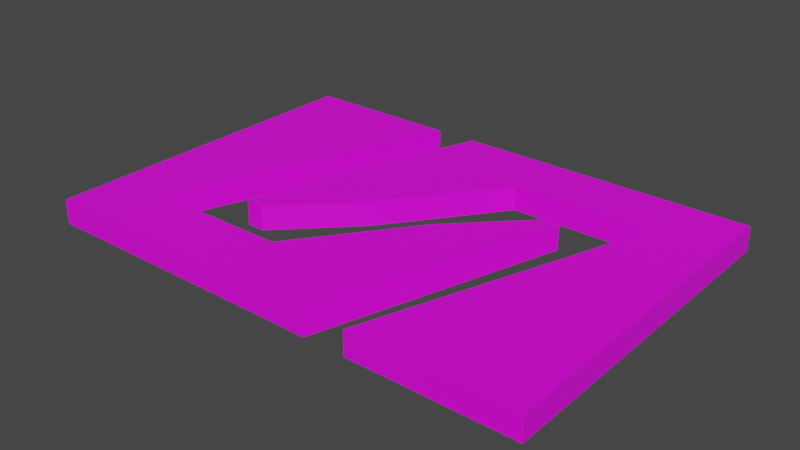 # Source: mdl_NPathRightEnter_NPathLeftExit.blend  (saved by Blender 2.82.7; exported with 4.5.12 LTS)
import bpy
from mathutils import Matrix  # noqa: F401  (used for matrix-valued properties, if any)

bpy.ops.wm.read_factory_settings(use_empty=True)
scene = bpy.context.scene
scene.name = 'Scene'

# ---- collections
col_collection = bpy.data.collections.new('Collection'); scene.collection.children.link(col_collection)

# ---- images (referenced by path relative to the original .blend; pixels are not part of the script)
import os
ASSET_DIR = os.environ.get("B2B_ASSET_DIR", "")  # directory of the original .blend (textures are referenced by path, not embedded)
HERE = os.path.dirname(os.path.abspath(__file__))  # packed textures are extracted next to this script under _unpacked/

def load_image(name, relpath, width, height, colorspace="sRGB"):
    """Load a texture the original file referenced (path relative to the .blend, or extracted next to this script)."""
    p = next((c for c in (os.path.join(HERE, relpath), os.path.join(ASSET_DIR, relpath)) if relpath and os.path.exists(c)), "")
    if p:
        img = bpy.data.images.load(p, check_existing=True)
        img.name = name
    else:  # same state as the original file: an image datablock whose file is absent (Cycles renders it pink)
        img = bpy.data.images.new(name, width, height)
        img.source = "FILE"
        img.filepath = "//" + (relpath or name)
    img.colorspace_settings.name = colorspace
    return img
img_uvmap_npathrightenter_npathleftexit = load_image('uvMap_NPathRightEnter_NPathLeftExit', '', 1024, 1024, 'sRGB')

# ---- materials (node trees are filled in below, after node groups)
mat_material_002 = bpy.data.materials.new('Material.002')
mat_material_002.use_transparent_shadow = False

# ---- material node trees
mat_material_002.use_nodes = True; mat_material_002.node_tree.nodes.clear()
_N = mat_material_002.node_tree.nodes; _L = mat_material_002.node_tree.links
n0 = _N.new('ShaderNodeOutputMaterial'); n0.name = 'Material Output'; n0.location = (300, 300)
n1 = _N.new('ShaderNodeBsdfPrincipled'); n1.name = 'Principled BSDF'; n1.location = (10, 300)
n1.distribution = 'GGX'
n1.subsurface_method = 'BURLEY'
n1.inputs[3].default_value = 1.45
n1.inputs[27].default_value = (0.0, 0.0, 0.0, 1.0)
n1.inputs[28].default_value = 1.0
n2 = _N.new('ShaderNodeTexImage'); n2.name = 'Image Texture'; n2.location = (-288, 225)
n2.image = img_uvmap_npathrightenter_npathleftexit
_L.new(n1.outputs[0], n0.inputs[0])
_L.new(n2.outputs[0], n1.inputs[0])
n0.is_active_output = True

# ---- world
world_world = bpy.data.worlds.new('World'); scene.world = world_world
world_world.use_nodes = True; world_world.node_tree.nodes.clear()
_N = world_world.node_tree.nodes; _L = world_world.node_tree.links
n0 = _N.new('ShaderNodeOutputWorld'); n0.name = 'World Output'; n0.location = (300, 300)
n1 = _N.new('ShaderNodeBackground'); n1.name = 'Background'; n1.location = (10, 300)
n1.inputs[0].default_value = (0.05088, 0.05088, 0.05088, 1.0)
_L.new(n1.outputs[0], n0.inputs[0])
n0.is_active_output = True
world_world.color = (0.05088, 0.05088, 0.05088)
world_world.use_sun_shadow = False
world_world.sun_shadow_jitter_overblur = 0.0

# ---- meshes
me_cube_003 = bpy.data.meshes.new('Cube.003')
me_cube_003.from_pydata([(-14.4, -10.0, -0.7), (-14.4, -10.0, 0.7), (-14.4, 10.0, -0.7), (-14.4, 10.0, 0.7), (14.4, -10.0, -0.7), (14.4, -10.0, 0.7), (14.4, 10.0, -0.7), (14.4, 10.0, 0.7), (-2.8, 10.0, 0.7), (-2.8, 10.0, -0.7), (-5.6, 1.988, 0.7), (-5.6, 1.988, -0.7), (-5.2, 10.0, 0.7), (-5.2, 10.0, -0.7), (10.74, 6.4, 0.7), (10.74, 6.4, -0.7), (2.746, 6.4, 0.7), (2.746, 6.4, -0.7), (-2.0, 0.0, 0.7), (-2.0, 0.0, -0.7), (2.0, 0.0, 0.7), (2.0, 0.0, -0.7), (5.2, -10.0, 0.7), (5.2, -10.0, -0.7), (7.0, 4.0, 0.7), (7.0, 4.0, -0.7), (2.8, -10.0, 0.7), (2.8, -10.0, -0.7), (6.0, 4.0, 0.7), (6.0, 4.0, -0.7), (-10.81, -6.412, 0.7), (-10.81, -6.412, -0.7), (-2.741, -6.412, 0.7), (-2.741, -6.412, -0.7), (-6.0, -4.0, 0.7), (-6.0, -4.0, -0.7), (-7.0, -4.0, 0.7), (-7.0, -4.0, -0.7)], [], [(0, 1, 3, 2), (2, 3, 12, 13), (6, 7, 5, 4), (4, 5, 22, 23), (2, 13, 31), (7, 14, 5), (9, 8, 7, 6), (27, 26, 1, 0), (26, 32, 30, 1), (23, 15, 4), (12, 30, 31, 13), (3, 30, 12), (30, 32, 33, 31), (32, 20, 21, 33), (28, 29, 21, 20), (24, 25, 29, 28), (24, 26, 27, 25), (14, 15, 23, 22), (14, 16, 17, 15), (17, 16, 18, 19), (34, 35, 19, 18), (36, 37, 35, 34), (10, 11, 37, 36), (9, 11, 10, 8), (31, 0, 2), (0, 31, 33, 27), (27, 33, 21), (1, 30, 3), (32, 26, 20), (20, 26, 24, 28), (21, 29, 25, 27), (18, 10, 36, 34), (11, 19, 35, 37), (9, 17, 19, 11), (6, 15, 17, 9), (4, 15, 6), (5, 14, 22), (14, 7, 8, 16), (16, 8, 10, 18)])
_uv = me_cube_003.uv_layers.new(name='UVMap')
_uv.uv.foreach_set('vector', [0.6048, 0.5332, 0.6048, 0.5811, 0.003688, 0.5811, 0.003688, 0.5332, 0.6048, 0.5332, 0.6048, 0.5811, 0.2286, 0.5811, 0.2286, 0.5332, 0.6048, 0.5332, 0.6048, 0.5811, 0.04189, 0.5811, 0.04189, 0.5332, 0.6048, 0.5332, 0.6048, 0.5811, 0.2896, 0.5811, 0.2896, 0.5332, 0.9934, 0.3514, 0.8391, 0.3514, 0.9332, 0.07628, 0.492, 0.3514, 0.4305, 0.291, 0.492, 0.01613, 0.6048, 0.5332, 0.6048, 0.5811, 0.04189, 0.5811, 0.04189, 0.5332, 0.6048, 0.5332, 0.6048, 0.5811, 0.04189, 0.5811, 0.04189, 0.5332, 0.2975, 0.01613, 0.2046, 0.07628, 0.06938, 0.07628, 0.009204, 0.01613, 0.6648, 0.01613, 0.572, 0.291, 0.5106, 0.01613, 0.8202, 0.4612, 0.5916, 0.4612, 0.5916, 0.4254, 0.8202, 0.4254, 0.009204, 0.3514, 0.06938, 0.07628, 0.1634, 0.3514, 0.5916, 0.4611, 0.4666, 0.4611, 0.4666, 0.4251, 0.5916, 0.4251, 0.4666, 0.4611, 0.3416, 0.4611, 0.3416, 0.4251, 0.4666, 0.4251, 0.248, 0.4611, 0.248, 0.4251, 0.3416, 0.4251, 0.3416, 0.4611, 0.2266, 0.4611, 0.2266, 0.4251, 0.248, 0.4251, 0.248, 0.4611, 0.2266, 0.4611, 0.004934, 0.4611, 0.004934, 0.4251, 0.2266, 0.4251, 0.004934, 0.5033, 0.004934, 0.4675, 0.2679, 0.4675, 0.2679, 0.5033, 0.4351, 0.5033, 0.2679, 0.5033, 0.2679, 0.4675, 0.4351, 0.4675, 0.5663, 0.4675, 0.5663, 0.5033, 0.4351, 0.5033, 0.4351, 0.4675, 0.5663, 0.5033, 0.5663, 0.4675, 0.6817, 0.4675, 0.6817, 0.5033, 0.6817, 0.5033, 0.6817, 0.4675, 0.7111, 0.4675, 0.7111, 0.5033, 0.7111, 0.5033, 0.7111, 0.4675, 0.8321, 0.4675, 0.8321, 0.5033, 0.8321, 0.4675, 0.9875, 0.4675, 0.9875, 0.5033, 0.8321, 0.5033, 0.9332, 0.07628, 0.9934, 0.01613, 0.9934, 0.3514, 0.9934, 0.01613, 0.9332, 0.07628, 0.7979, 0.07628, 0.705, 0.01613, 0.705, 0.01613, 0.7979, 0.07628, 0.7185, 0.1838, 0.009204, 0.01613, 0.06938, 0.07628, 0.009204, 0.3514, 0.2046, 0.07628, 0.2975, 0.01613, 0.2841, 0.1838, 0.2841, 0.1838, 0.2975, 0.01613, 0.3679, 0.2508, 0.3512, 0.2508, 0.7185, 0.1838, 0.6514, 0.2508, 0.6346, 0.2508, 0.705, 0.01613, 0.2171, 0.1838, 0.1567, 0.2171, 0.1332, 0.1167, 0.15, 0.1167, 0.8458, 0.2171, 0.7855, 0.1838, 0.8525, 0.1167, 0.8693, 0.1167, 0.7989, 0.3514, 0.7059, 0.291, 0.7855, 0.1838, 0.8458, 0.2171, 0.5106, 0.3514, 0.572, 0.291, 0.7059, 0.291, 0.7989, 0.3514, 0.5106, 0.01613, 0.572, 0.291, 0.5106, 0.3514, 0.492, 0.01613, 0.4305, 0.291, 0.3377, 0.01613, 0.4305, 0.291, 0.492, 0.3514, 0.2036, 0.3514, 0.2966, 0.291, 0.2966, 0.291, 0.2036, 0.3514, 0.1567, 0.2171, 0.2171, 0.1838])
me_cube_003.materials.append(mat_material_002)
me_cube_003.use_remesh_fix_poles = True
me_cube_003.use_remesh_preserve_attributes = False
me_cube_003.use_mirror_vertex_groups = False
me_cube_003.update()

# ---- objects
ob_mdl_npathrightenter_npathleftexit = bpy.data.objects.new('mdl_NPathRightEnter_NPathLeftExit', me_cube_003)

# ---- transforms, parenting, visibility, modifiers, constraints
ob_mdl_npathrightenter_npathleftexit.location = (0.0, 0.0, 0.0)
ob_mdl_npathrightenter_npathleftexit.lineart.crease_threshold = 0.0

# ---- collection membership
col_collection.objects.link(ob_mdl_npathrightenter_npathleftexit)

# ---- scene / render settings (as saved in the file)
scene.frame_start = 1; scene.frame_end = 250; scene.frame_set(1)
scene.render.engine = 'BLENDER_EEVEE_NEXT'
scene.cycles.use_denoising = False
scene.cycles.samples = 128
scene.cycles.sampling_pattern = 'TABULATED_SOBOL'
scene.cycles.use_adaptive_sampling = False
scene.cycles.use_light_tree = False
scene.view_settings.view_transform = 'Filmic'
bpy.context.view_layer.update()

# ---- added for rendering (the .blend has no active camera and no usable light): camera, sun
cam_auto = bpy.data.cameras.new('AutoCamera')
cam_auto.lens = 50.0
cam_auto.sensor_width = 36.0
cam_auto.clip_end = 1000.0
ob_auto_camera = bpy.data.objects.new('AutoCamera', cam_auto)
scene.collection.objects.link(ob_auto_camera)
ob_auto_camera.location = (32.4673, -38.9608, 25.9739)
ob_auto_camera.rotation_euler = (1.09748, -7.21219e-08, 0.694738)
scene.camera = ob_auto_camera
light_auto_sun = bpy.data.lights.new('AutoSun', 'SUN')
light_auto_sun.energy = 3.0
light_auto_sun.angle = 0.0523599
ob_auto_sun = bpy.data.objects.new('AutoSun', light_auto_sun)
scene.collection.objects.link(ob_auto_sun)
ob_auto_sun.rotation_euler = (0.872665, 0.174533, 0.523599)
bpy.context.view_layer.update()
